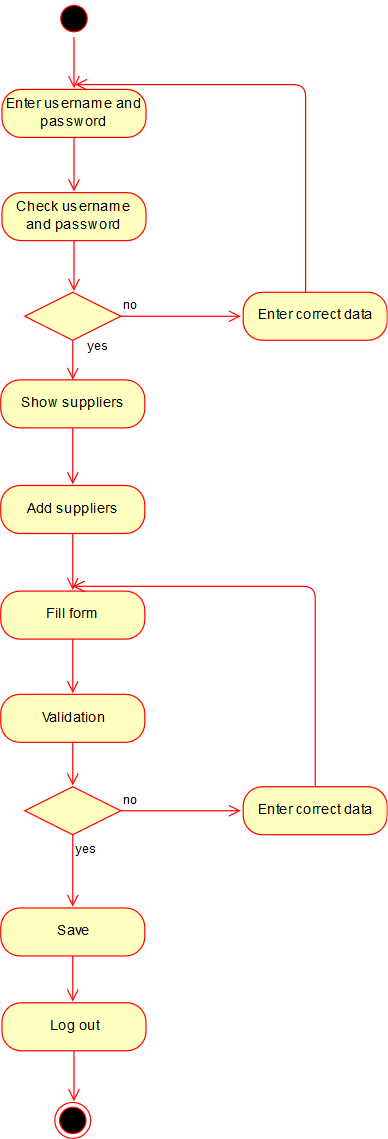

The diagram above was exported from draw.io. Its source (the exported page's mxGraphModel, read from the mxfile embedded in the PNG):
<mxGraphModel dx="840" dy="481" grid="0" gridSize="10" guides="1" tooltips="1" connect="1" arrows="1" fold="1" page="1" pageScale="1" pageWidth="827" pageHeight="1169" math="0" shadow="0">
  <root>
    <mxCell id="0" />
    <mxCell id="1" parent="0" />
    <mxCell id="V_dKDTUtTglVK0SzYDms-1" value="" style="ellipse;html=1;shape=startState;fillColor=#000000;strokeColor=#ff0000;" vertex="1" parent="1">
      <mxGeometry x="398" y="20" width="30" height="30" as="geometry" />
    </mxCell>
    <mxCell id="V_dKDTUtTglVK0SzYDms-2" value="" style="edgeStyle=orthogonalEdgeStyle;html=1;verticalAlign=bottom;endArrow=open;endSize=8;strokeColor=#ff0000;" edge="1" source="V_dKDTUtTglVK0SzYDms-1" parent="1">
      <mxGeometry relative="1" as="geometry">
        <mxPoint x="413" y="93" as="targetPoint" />
      </mxGeometry>
    </mxCell>
    <mxCell id="V_dKDTUtTglVK0SzYDms-3" value="Enter username and password " style="rounded=1;whiteSpace=wrap;html=1;arcSize=40;fontColor=#000000;fillColor=#ffffc0;strokeColor=#ff0000;" vertex="1" parent="1">
      <mxGeometry x="353" y="94" width="120" height="40" as="geometry" />
    </mxCell>
    <mxCell id="V_dKDTUtTglVK0SzYDms-4" value="" style="edgeStyle=orthogonalEdgeStyle;html=1;verticalAlign=bottom;endArrow=open;endSize=8;strokeColor=#ff0000;" edge="1" source="V_dKDTUtTglVK0SzYDms-3" parent="1">
      <mxGeometry relative="1" as="geometry">
        <mxPoint x="413" y="179" as="targetPoint" />
      </mxGeometry>
    </mxCell>
    <mxCell id="V_dKDTUtTglVK0SzYDms-5" value="Check username and password" style="rounded=1;whiteSpace=wrap;html=1;arcSize=40;fontColor=#000000;fillColor=#ffffc0;strokeColor=#ff0000;" vertex="1" parent="1">
      <mxGeometry x="353" y="180" width="120" height="40" as="geometry" />
    </mxCell>
    <mxCell id="V_dKDTUtTglVK0SzYDms-6" value="" style="edgeStyle=orthogonalEdgeStyle;html=1;verticalAlign=bottom;endArrow=open;endSize=8;strokeColor=#ff0000;" edge="1" source="V_dKDTUtTglVK0SzYDms-5" parent="1">
      <mxGeometry relative="1" as="geometry">
        <mxPoint x="413" y="262" as="targetPoint" />
      </mxGeometry>
    </mxCell>
    <mxCell id="V_dKDTUtTglVK0SzYDms-7" value="" style="rhombus;whiteSpace=wrap;html=1;fillColor=#ffffc0;strokeColor=#ff0000;" vertex="1" parent="1">
      <mxGeometry x="372" y="263" width="80" height="40" as="geometry" />
    </mxCell>
    <mxCell id="V_dKDTUtTglVK0SzYDms-8" value="no" style="edgeStyle=orthogonalEdgeStyle;html=1;align=left;verticalAlign=bottom;endArrow=open;endSize=8;strokeColor=#ff0000;" edge="1" source="V_dKDTUtTglVK0SzYDms-7" parent="1">
      <mxGeometry x="-1" relative="1" as="geometry">
        <mxPoint x="552" y="283" as="targetPoint" />
      </mxGeometry>
    </mxCell>
    <mxCell id="V_dKDTUtTglVK0SzYDms-9" value="yes" style="edgeStyle=orthogonalEdgeStyle;html=1;align=left;verticalAlign=top;endArrow=open;endSize=8;strokeColor=#ff0000;" edge="1" source="V_dKDTUtTglVK0SzYDms-7" parent="1">
      <mxGeometry x="-1" y="12" relative="1" as="geometry">
        <mxPoint x="412" y="336" as="targetPoint" />
        <mxPoint x="-2" y="-7" as="offset" />
      </mxGeometry>
    </mxCell>
    <mxCell id="V_dKDTUtTglVK0SzYDms-10" value="Enter correct data " style="rounded=1;whiteSpace=wrap;html=1;arcSize=40;fontColor=#000000;fillColor=#ffffc0;strokeColor=#ff0000;" vertex="1" parent="1">
      <mxGeometry x="554" y="263" width="120" height="40" as="geometry" />
    </mxCell>
    <mxCell id="V_dKDTUtTglVK0SzYDms-11" value="" style="edgeStyle=orthogonalEdgeStyle;html=1;verticalAlign=bottom;endArrow=open;endSize=8;strokeColor=#ff0000;" edge="1" source="V_dKDTUtTglVK0SzYDms-10" parent="1">
      <mxGeometry relative="1" as="geometry">
        <mxPoint x="414" y="90" as="targetPoint" />
        <Array as="points">
          <mxPoint x="606" y="90" />
        </Array>
      </mxGeometry>
    </mxCell>
    <mxCell id="V_dKDTUtTglVK0SzYDms-15" value="Show suppliers" style="rounded=1;whiteSpace=wrap;html=1;arcSize=40;fontColor=#000000;fillColor=#ffffc0;strokeColor=#ff0000;" vertex="1" parent="1">
      <mxGeometry x="352" y="336" width="120" height="40" as="geometry" />
    </mxCell>
    <mxCell id="V_dKDTUtTglVK0SzYDms-16" value="" style="edgeStyle=orthogonalEdgeStyle;html=1;verticalAlign=bottom;endArrow=open;endSize=8;strokeColor=#ff0000;" edge="1" source="V_dKDTUtTglVK0SzYDms-15" parent="1">
      <mxGeometry relative="1" as="geometry">
        <mxPoint x="412" y="423" as="targetPoint" />
      </mxGeometry>
    </mxCell>
    <mxCell id="V_dKDTUtTglVK0SzYDms-17" value="Add suppliers " style="rounded=1;whiteSpace=wrap;html=1;arcSize=40;fontColor=#000000;fillColor=#ffffc0;strokeColor=#ff0000;" vertex="1" parent="1">
      <mxGeometry x="352" y="424" width="120" height="40" as="geometry" />
    </mxCell>
    <mxCell id="V_dKDTUtTglVK0SzYDms-18" value="" style="edgeStyle=orthogonalEdgeStyle;html=1;verticalAlign=bottom;endArrow=open;endSize=8;strokeColor=#ff0000;" edge="1" source="V_dKDTUtTglVK0SzYDms-17" parent="1">
      <mxGeometry relative="1" as="geometry">
        <mxPoint x="412" y="511" as="targetPoint" />
      </mxGeometry>
    </mxCell>
    <mxCell id="V_dKDTUtTglVK0SzYDms-19" value="Fill form " style="rounded=1;whiteSpace=wrap;html=1;arcSize=40;fontColor=#000000;fillColor=#ffffc0;strokeColor=#ff0000;" vertex="1" parent="1">
      <mxGeometry x="352" y="512" width="120" height="40" as="geometry" />
    </mxCell>
    <mxCell id="V_dKDTUtTglVK0SzYDms-20" value="" style="edgeStyle=orthogonalEdgeStyle;html=1;verticalAlign=bottom;endArrow=open;endSize=8;strokeColor=#ff0000;" edge="1" source="V_dKDTUtTglVK0SzYDms-19" parent="1">
      <mxGeometry relative="1" as="geometry">
        <mxPoint x="412" y="597" as="targetPoint" />
      </mxGeometry>
    </mxCell>
    <mxCell id="V_dKDTUtTglVK0SzYDms-21" value="Validation" style="rounded=1;whiteSpace=wrap;html=1;arcSize=40;fontColor=#000000;fillColor=#ffffc0;strokeColor=#ff0000;" vertex="1" parent="1">
      <mxGeometry x="352" y="598" width="120" height="40" as="geometry" />
    </mxCell>
    <mxCell id="V_dKDTUtTglVK0SzYDms-22" value="" style="edgeStyle=orthogonalEdgeStyle;html=1;verticalAlign=bottom;endArrow=open;endSize=8;strokeColor=#ff0000;" edge="1" source="V_dKDTUtTglVK0SzYDms-21" parent="1">
      <mxGeometry relative="1" as="geometry">
        <mxPoint x="412" y="674" as="targetPoint" />
      </mxGeometry>
    </mxCell>
    <mxCell id="V_dKDTUtTglVK0SzYDms-27" value="" style="rhombus;whiteSpace=wrap;html=1;fillColor=#ffffc0;strokeColor=#ff0000;" vertex="1" parent="1">
      <mxGeometry x="372" y="675" width="80" height="40" as="geometry" />
    </mxCell>
    <mxCell id="V_dKDTUtTglVK0SzYDms-28" value="no" style="edgeStyle=orthogonalEdgeStyle;html=1;align=left;verticalAlign=bottom;endArrow=open;endSize=8;strokeColor=#ff0000;" edge="1" source="V_dKDTUtTglVK0SzYDms-27" parent="1">
      <mxGeometry x="-1" relative="1" as="geometry">
        <mxPoint x="552" y="695" as="targetPoint" />
      </mxGeometry>
    </mxCell>
    <mxCell id="V_dKDTUtTglVK0SzYDms-29" value="yes" style="edgeStyle=orthogonalEdgeStyle;html=1;align=left;verticalAlign=top;endArrow=open;endSize=8;strokeColor=#ff0000;" edge="1" source="V_dKDTUtTglVK0SzYDms-27" parent="1">
      <mxGeometry x="-1" relative="1" as="geometry">
        <mxPoint x="412" y="775" as="targetPoint" />
      </mxGeometry>
    </mxCell>
    <mxCell id="V_dKDTUtTglVK0SzYDms-30" value="Save" style="rounded=1;whiteSpace=wrap;html=1;arcSize=40;fontColor=#000000;fillColor=#ffffc0;strokeColor=#ff0000;" vertex="1" parent="1">
      <mxGeometry x="352" y="776" width="120" height="40" as="geometry" />
    </mxCell>
    <mxCell id="V_dKDTUtTglVK0SzYDms-31" value="" style="edgeStyle=orthogonalEdgeStyle;html=1;verticalAlign=bottom;endArrow=open;endSize=8;strokeColor=#ff0000;" edge="1" source="V_dKDTUtTglVK0SzYDms-30" parent="1">
      <mxGeometry relative="1" as="geometry">
        <mxPoint x="412" y="854" as="targetPoint" />
      </mxGeometry>
    </mxCell>
    <mxCell id="V_dKDTUtTglVK0SzYDms-32" value="Enter correct data " style="rounded=1;whiteSpace=wrap;html=1;arcSize=40;fontColor=#000000;fillColor=#ffffc0;strokeColor=#ff0000;" vertex="1" parent="1">
      <mxGeometry x="554" y="675" width="120" height="40" as="geometry" />
    </mxCell>
    <mxCell id="V_dKDTUtTglVK0SzYDms-33" value="" style="edgeStyle=orthogonalEdgeStyle;html=1;verticalAlign=bottom;endArrow=open;endSize=8;strokeColor=#ff0000;" edge="1" source="V_dKDTUtTglVK0SzYDms-32" parent="1">
      <mxGeometry relative="1" as="geometry">
        <mxPoint x="412" y="508" as="targetPoint" />
        <Array as="points">
          <mxPoint x="614" y="508" />
        </Array>
      </mxGeometry>
    </mxCell>
    <mxCell id="V_dKDTUtTglVK0SzYDms-34" value="Log out " style="rounded=1;whiteSpace=wrap;html=1;arcSize=40;fontColor=#000000;fillColor=#ffffc0;strokeColor=#ff0000;" vertex="1" parent="1">
      <mxGeometry x="353" y="855" width="120" height="40" as="geometry" />
    </mxCell>
    <mxCell id="V_dKDTUtTglVK0SzYDms-35" value="" style="edgeStyle=orthogonalEdgeStyle;html=1;verticalAlign=bottom;endArrow=open;endSize=8;strokeColor=#ff0000;" edge="1" source="V_dKDTUtTglVK0SzYDms-34" parent="1">
      <mxGeometry relative="1" as="geometry">
        <mxPoint x="413" y="937" as="targetPoint" />
      </mxGeometry>
    </mxCell>
    <mxCell id="V_dKDTUtTglVK0SzYDms-36" value="" style="ellipse;html=1;shape=endState;fillColor=#000000;strokeColor=#ff0000;" vertex="1" parent="1">
      <mxGeometry x="397" y="938" width="30" height="30" as="geometry" />
    </mxCell>
  </root>
</mxGraphModel>